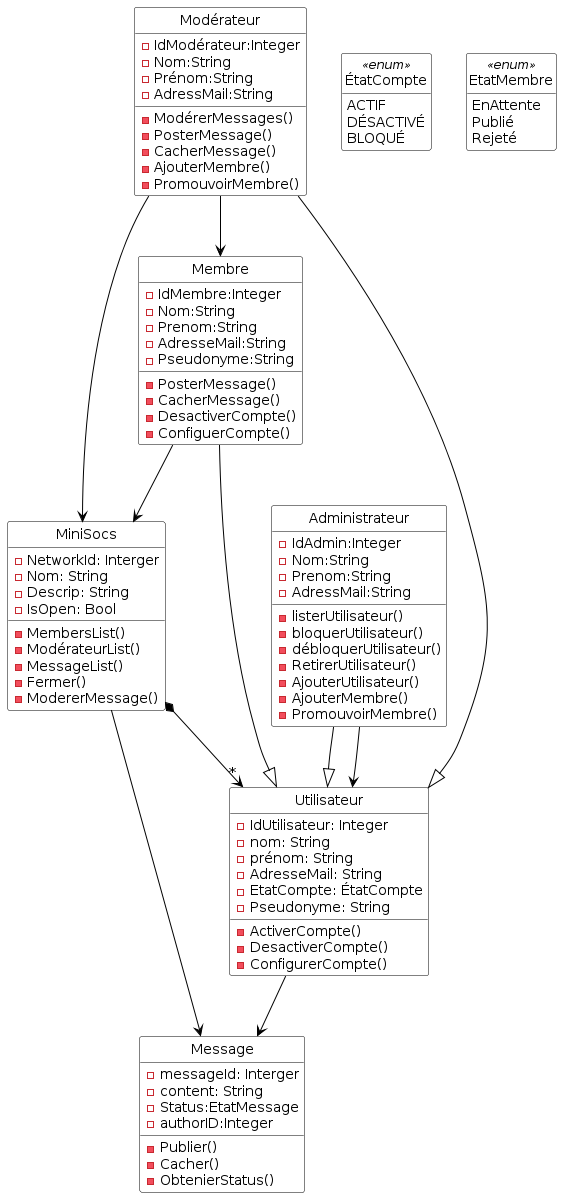

The diagram above was rendered by PlantUML. Its source (embedded in the PNG):
@startuml

'Diagramme de classes (PlantUML)'

'Configuration charte graphique'
hide empty methods
hide circle
skinparam class {
  BackgroundColor White
  ArrowColor Black
  BorderColor Black
}

'Classes, énumérations, etc.'
class MiniSocs {
  -NetworkId: Interger
  -Nom: String
  -Descrip: String
  -IsOpen: Bool
  -MembersList()
  -ModérateurList()
  -MessageList()
  - Fermer()
  -ModererMessage()
}


class Utilisateur {
  - IdUtilisateur: Integer
  - nom: String
  - prénom: String
  - AdresseMail: String
  -EtatCompte: ÉtatCompte
  -Pseudonyme: String
  -ActiverCompte()
  -DesactiverCompte()
  -ConfigurerCompte()
}


class Membre{
  -IdMembre:Integer
  -Nom:String
  -Prenom:String
  -AdresseMail:String
  - Pseudonyme:String
  -PosterMessage()
  -CacherMessage()
  -DesactiverCompte()
  -ConfiguerCompte()
}


class Administrateur{
  -IdAdmin:Integer
  -Nom:String
  -Prenom:String
  -AdressMail:String
  -listerUtilisateur()
  -bloquerUtilisateur()
  -débloquerUtilisateur()
  -RetirerUtilisateur()
  -AjouterUtilisateur()
  -AjouterMembre()
  -PromouvoirMembre()
}
class Modérateur {
  -IdModérateur:Integer
  -Nom:String
  -Prénom:String
  -AdressMail:String
  -ModérerMessages()
  -PosterMessage()
  -CacherMessage()
  -AjouterMembre()
  -PromouvoirMembre()
}

class Message{
  -messageId: Interger
  -content: String
  -Status:EtatMessage
  -authorID:Integer
  -Publier()
  -Cacher()
  -ObtenierStatus()
}

enum ÉtatCompte <<enum>> {
  ACTIF
  DÉSACTIVÉ
  BLOQUÉ
}

enum EtatMembre <<enum>>{
  EnAttente
  Publié
  Rejeté
}

'Associations, etc.'
MiniSocs *--> "*" Utilisateur

Administrateur--|> Utilisateur
Membre --|> Utilisateur
Modérateur --|> Utilisateur
Administrateur --> Utilisateur
Modérateur --> Membre
Modérateur --> MiniSocs
Membre--> MiniSocs
MiniSocs--> Message
Utilisateur --> Message


'Au besoin, aides pour le positionnement'

@enduml